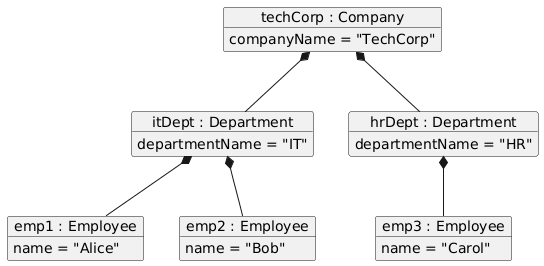

The diagram above was rendered by PlantUML. Its source (embedded in the PNG):
@startuml
object "techCorp : Company" {
    companyName = "TechCorp"
}

object "itDept : Department" {
    departmentName = "IT"
}

object "hrDept : Department" {
    departmentName = "HR"
}

object "emp1 : Employee" {
    name = "Alice"
}

object "emp2 : Employee" {
    name = "Bob"
}

object "emp3 : Employee" {
    name = "Carol"
}

"techCorp : Company" *-- "itDept : Department"
"techCorp : Company" *-- "hrDept : Department"

"itDept : Department" *-- "emp1 : Employee"
"itDept : Department" *-- "emp2 : Employee"

"hrDept : Department" *-- "emp3 : Employee"
@enduml